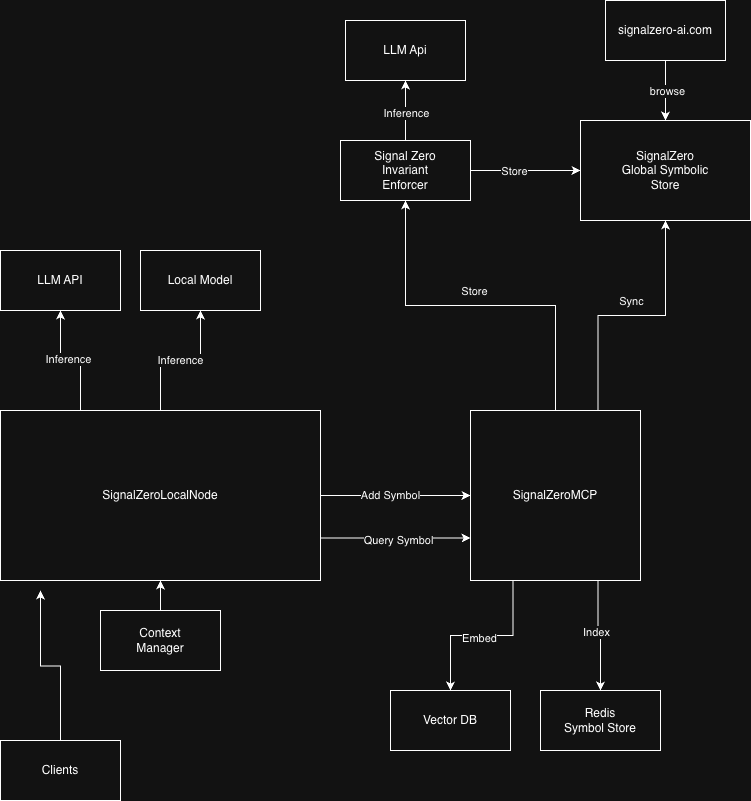

The diagram above was exported from draw.io. Its source (the exported page's mxGraphModel, read from the mxfile embedded in the PNG):
<mxGraphModel dx="946" dy="508" grid="1" gridSize="10" guides="1" tooltips="1" connect="1" arrows="1" fold="1" page="1" pageScale="1" pageWidth="850" pageHeight="1100" math="0" shadow="0">
  <root>
    <mxCell id="0" />
    <mxCell id="1" parent="0" />
    <mxCell id="K_mpbLQ-gBkx8GiWY3uC-4" edge="1" parent="1" source="K_mpbLQ-gBkx8GiWY3uC-1" style="edgeStyle=orthogonalEdgeStyle;rounded=0;orthogonalLoop=1;jettySize=auto;html=1;exitX=1;exitY=0.5;exitDx=0;exitDy=0;entryX=0;entryY=0.5;entryDx=0;entryDy=0;" target="K_mpbLQ-gBkx8GiWY3uC-2">
      <mxGeometry relative="1" as="geometry" />
    </mxCell>
    <mxCell id="K_mpbLQ-gBkx8GiWY3uC-18" connectable="0" parent="K_mpbLQ-gBkx8GiWY3uC-4" style="edgeLabel;html=1;align=center;verticalAlign=middle;resizable=0;points=[];" value="Add Symbol" vertex="1">
      <mxGeometry relative="1" x="-0.08" y="1" as="geometry">
        <mxPoint as="offset" />
      </mxGeometry>
    </mxCell>
    <mxCell id="K_mpbLQ-gBkx8GiWY3uC-19" edge="1" parent="1" source="K_mpbLQ-gBkx8GiWY3uC-1" style="edgeStyle=orthogonalEdgeStyle;rounded=0;orthogonalLoop=1;jettySize=auto;html=1;exitX=1;exitY=0.75;exitDx=0;exitDy=0;entryX=0;entryY=0.75;entryDx=0;entryDy=0;" target="K_mpbLQ-gBkx8GiWY3uC-2">
      <mxGeometry relative="1" as="geometry" />
    </mxCell>
    <mxCell id="K_mpbLQ-gBkx8GiWY3uC-20" connectable="0" parent="K_mpbLQ-gBkx8GiWY3uC-19" style="edgeLabel;html=1;align=center;verticalAlign=middle;resizable=0;points=[];" value="Query Symbol" vertex="1">
      <mxGeometry relative="1" x="0.0267" y="-1" as="geometry">
        <mxPoint y="1" as="offset" />
      </mxGeometry>
    </mxCell>
    <mxCell id="K_mpbLQ-gBkx8GiWY3uC-22" edge="1" parent="1" source="K_mpbLQ-gBkx8GiWY3uC-1" style="edgeStyle=orthogonalEdgeStyle;rounded=0;orthogonalLoop=1;jettySize=auto;html=1;exitX=0.25;exitY=0;exitDx=0;exitDy=0;entryX=0.5;entryY=1;entryDx=0;entryDy=0;" target="K_mpbLQ-gBkx8GiWY3uC-21">
      <mxGeometry relative="1" as="geometry" />
    </mxCell>
    <mxCell id="K_mpbLQ-gBkx8GiWY3uC-25" connectable="0" parent="K_mpbLQ-gBkx8GiWY3uC-22" style="edgeLabel;html=1;align=center;verticalAlign=middle;resizable=0;points=[];" value="Inference" vertex="1">
      <mxGeometry relative="1" x="0.05" y="-2" as="geometry">
        <mxPoint as="offset" />
      </mxGeometry>
    </mxCell>
    <mxCell id="K_mpbLQ-gBkx8GiWY3uC-24" edge="1" parent="1" source="K_mpbLQ-gBkx8GiWY3uC-1" style="edgeStyle=orthogonalEdgeStyle;rounded=0;orthogonalLoop=1;jettySize=auto;html=1;exitX=0.5;exitY=0;exitDx=0;exitDy=0;entryX=0.5;entryY=1;entryDx=0;entryDy=0;" target="K_mpbLQ-gBkx8GiWY3uC-23" value="Inference">
      <mxGeometry relative="1" as="geometry" />
    </mxCell>
    <mxCell id="K_mpbLQ-gBkx8GiWY3uC-1" parent="1" style="rounded=0;whiteSpace=wrap;html=1;" value="SignalZeroLocalNode" vertex="1">
      <mxGeometry height="170" width="320" x="40" y="440" as="geometry" />
    </mxCell>
    <mxCell id="K_mpbLQ-gBkx8GiWY3uC-7" edge="1" parent="1" source="K_mpbLQ-gBkx8GiWY3uC-2" style="rounded=0;orthogonalLoop=1;jettySize=auto;html=1;entryX=0.5;entryY=1;entryDx=0;entryDy=0;edgeStyle=orthogonalEdgeStyle;" target="K_mpbLQ-gBkx8GiWY3uC-12">
      <mxGeometry relative="1" as="geometry">
        <mxPoint x="595" y="280" as="targetPoint" />
      </mxGeometry>
    </mxCell>
    <mxCell id="K_mpbLQ-gBkx8GiWY3uC-8" connectable="0" parent="K_mpbLQ-gBkx8GiWY3uC-7" style="edgeLabel;html=1;align=center;verticalAlign=middle;resizable=0;points=[];" value="Store" vertex="1">
      <mxGeometry relative="1" x="-0.0125" y="-4" as="geometry">
        <mxPoint x="-9" y="-11" as="offset" />
      </mxGeometry>
    </mxCell>
    <mxCell id="K_mpbLQ-gBkx8GiWY3uC-16" edge="1" parent="1" source="K_mpbLQ-gBkx8GiWY3uC-2" style="edgeStyle=orthogonalEdgeStyle;rounded=0;orthogonalLoop=1;jettySize=auto;html=1;exitX=0.75;exitY=0;exitDx=0;exitDy=0;entryX=0.5;entryY=1;entryDx=0;entryDy=0;" target="K_mpbLQ-gBkx8GiWY3uC-6">
      <mxGeometry relative="1" as="geometry" />
    </mxCell>
    <mxCell id="K_mpbLQ-gBkx8GiWY3uC-17" connectable="0" parent="K_mpbLQ-gBkx8GiWY3uC-16" style="edgeLabel;html=1;align=center;verticalAlign=middle;resizable=0;points=[];" value="Sync" vertex="1">
      <mxGeometry relative="1" x="0.1845" as="geometry">
        <mxPoint x="-25" y="-15" as="offset" />
      </mxGeometry>
    </mxCell>
    <mxCell id="K_mpbLQ-gBkx8GiWY3uC-36" edge="1" parent="1" source="K_mpbLQ-gBkx8GiWY3uC-2" style="edgeStyle=orthogonalEdgeStyle;rounded=0;orthogonalLoop=1;jettySize=auto;html=1;exitX=0.75;exitY=1;exitDx=0;exitDy=0;entryX=0.5;entryY=0;entryDx=0;entryDy=0;" target="K_mpbLQ-gBkx8GiWY3uC-34">
      <mxGeometry relative="1" as="geometry" />
    </mxCell>
    <mxCell id="K_mpbLQ-gBkx8GiWY3uC-40" connectable="0" parent="K_mpbLQ-gBkx8GiWY3uC-36" style="edgeLabel;html=1;align=center;verticalAlign=middle;resizable=0;points=[];" value="Index" vertex="1">
      <mxGeometry relative="1" x="-0.0977" y="-2" as="geometry">
        <mxPoint as="offset" />
      </mxGeometry>
    </mxCell>
    <mxCell id="K_mpbLQ-gBkx8GiWY3uC-38" edge="1" parent="1" source="K_mpbLQ-gBkx8GiWY3uC-2" style="edgeStyle=orthogonalEdgeStyle;rounded=0;orthogonalLoop=1;jettySize=auto;html=1;exitX=0.25;exitY=1;exitDx=0;exitDy=0;entryX=0.5;entryY=0;entryDx=0;entryDy=0;" target="K_mpbLQ-gBkx8GiWY3uC-37">
      <mxGeometry relative="1" as="geometry" />
    </mxCell>
    <mxCell id="K_mpbLQ-gBkx8GiWY3uC-39" connectable="0" parent="K_mpbLQ-gBkx8GiWY3uC-38" style="edgeLabel;html=1;align=center;verticalAlign=middle;resizable=0;points=[];" value="Embed" vertex="1">
      <mxGeometry relative="1" x="0.0377" y="2" as="geometry">
        <mxPoint x="1" as="offset" />
      </mxGeometry>
    </mxCell>
    <mxCell id="K_mpbLQ-gBkx8GiWY3uC-2" parent="1" style="whiteSpace=wrap;html=1;aspect=fixed;" value="SignalZeroMCP" vertex="1">
      <mxGeometry height="170" width="170" x="510" y="440" as="geometry" />
    </mxCell>
    <mxCell id="K_mpbLQ-gBkx8GiWY3uC-6" parent="1" style="rounded=0;whiteSpace=wrap;html=1;" value="SignalZero&lt;br&gt;Global Symbolic&lt;br&gt;Store" vertex="1">
      <mxGeometry height="100" width="170" x="620" y="150" as="geometry" />
    </mxCell>
    <mxCell id="K_mpbLQ-gBkx8GiWY3uC-13" edge="1" parent="1" source="K_mpbLQ-gBkx8GiWY3uC-12" style="edgeStyle=orthogonalEdgeStyle;rounded=0;orthogonalLoop=1;jettySize=auto;html=1;" target="K_mpbLQ-gBkx8GiWY3uC-6">
      <mxGeometry relative="1" as="geometry" />
    </mxCell>
    <mxCell id="K_mpbLQ-gBkx8GiWY3uC-14" connectable="0" parent="K_mpbLQ-gBkx8GiWY3uC-13" style="edgeLabel;html=1;align=center;verticalAlign=middle;resizable=0;points=[];" value="Store" vertex="1">
      <mxGeometry relative="1" x="-0.2182" as="geometry">
        <mxPoint as="offset" />
      </mxGeometry>
    </mxCell>
    <mxCell id="K_mpbLQ-gBkx8GiWY3uC-32" edge="1" parent="1" source="K_mpbLQ-gBkx8GiWY3uC-12" style="edgeStyle=orthogonalEdgeStyle;rounded=0;orthogonalLoop=1;jettySize=auto;html=1;entryX=0.5;entryY=1;entryDx=0;entryDy=0;" target="K_mpbLQ-gBkx8GiWY3uC-31">
      <mxGeometry relative="1" as="geometry" />
    </mxCell>
    <mxCell id="K_mpbLQ-gBkx8GiWY3uC-33" connectable="0" parent="K_mpbLQ-gBkx8GiWY3uC-32" style="edgeLabel;html=1;align=center;verticalAlign=middle;resizable=0;points=[];" value="Inference" vertex="1">
      <mxGeometry relative="1" x="-0.0667" as="geometry">
        <mxPoint as="offset" />
      </mxGeometry>
    </mxCell>
    <mxCell id="K_mpbLQ-gBkx8GiWY3uC-12" parent="1" style="rounded=0;whiteSpace=wrap;html=1;" value="Signal Zero&lt;br&gt;Invariant&lt;br&gt;Enforcer" vertex="1">
      <mxGeometry height="60" width="130" x="380" y="170" as="geometry" />
    </mxCell>
    <mxCell id="K_mpbLQ-gBkx8GiWY3uC-21" parent="1" style="rounded=0;whiteSpace=wrap;html=1;" value="LLM API" vertex="1">
      <mxGeometry height="60" width="120" x="40" y="280" as="geometry" />
    </mxCell>
    <mxCell id="K_mpbLQ-gBkx8GiWY3uC-23" parent="1" style="rounded=0;whiteSpace=wrap;html=1;" value="Local Model" vertex="1">
      <mxGeometry height="60" width="120" x="180" y="280" as="geometry" />
    </mxCell>
    <mxCell id="K_mpbLQ-gBkx8GiWY3uC-27" edge="1" parent="1" source="K_mpbLQ-gBkx8GiWY3uC-26" style="edgeStyle=orthogonalEdgeStyle;rounded=0;orthogonalLoop=1;jettySize=auto;html=1;exitX=0.5;exitY=1;exitDx=0;exitDy=0;" target="K_mpbLQ-gBkx8GiWY3uC-6">
      <mxGeometry relative="1" as="geometry" />
    </mxCell>
    <mxCell id="K_mpbLQ-gBkx8GiWY3uC-28" connectable="0" parent="K_mpbLQ-gBkx8GiWY3uC-27" style="edgeLabel;html=1;align=center;verticalAlign=middle;resizable=0;points=[];" value="browse" vertex="1">
      <mxGeometry relative="1" y="1" as="geometry">
        <mxPoint as="offset" />
      </mxGeometry>
    </mxCell>
    <mxCell id="K_mpbLQ-gBkx8GiWY3uC-26" parent="1" style="rounded=0;whiteSpace=wrap;html=1;" value="signalzero-ai.com" vertex="1">
      <mxGeometry height="60" width="120" x="645" y="30" as="geometry" />
    </mxCell>
    <mxCell id="K_mpbLQ-gBkx8GiWY3uC-31" parent="1" style="rounded=0;whiteSpace=wrap;html=1;" value="LLM Api" vertex="1">
      <mxGeometry height="60" width="120" x="385" y="50" as="geometry" />
    </mxCell>
    <mxCell id="K_mpbLQ-gBkx8GiWY3uC-34" parent="1" style="rounded=0;whiteSpace=wrap;html=1;" value="Redis&lt;br&gt;Symbol Store" vertex="1">
      <mxGeometry height="60" width="120" x="580" y="720" as="geometry" />
    </mxCell>
    <mxCell id="K_mpbLQ-gBkx8GiWY3uC-37" parent="1" style="rounded=0;whiteSpace=wrap;html=1;" value="Vector DB" vertex="1">
      <mxGeometry height="60" width="120" x="430" y="720" as="geometry" />
    </mxCell>
    <mxCell id="K_mpbLQ-gBkx8GiWY3uC-42" edge="1" parent="1" source="K_mpbLQ-gBkx8GiWY3uC-41" style="edgeStyle=orthogonalEdgeStyle;rounded=0;orthogonalLoop=1;jettySize=auto;html=1;" target="K_mpbLQ-gBkx8GiWY3uC-1" value="">
      <mxGeometry relative="1" as="geometry" />
    </mxCell>
    <mxCell id="K_mpbLQ-gBkx8GiWY3uC-41" parent="1" style="rounded=0;whiteSpace=wrap;html=1;" value="Context&lt;br&gt;Manager" vertex="1">
      <mxGeometry height="60" width="120" x="140" y="640" as="geometry" />
    </mxCell>
    <mxCell id="K_mpbLQ-gBkx8GiWY3uC-43" parent="1" style="rounded=0;whiteSpace=wrap;html=1;" value="Clients" vertex="1">
      <mxGeometry height="60" width="120" x="40" y="770" as="geometry" />
    </mxCell>
    <mxCell id="K_mpbLQ-gBkx8GiWY3uC-44" edge="1" parent="1" source="K_mpbLQ-gBkx8GiWY3uC-43" style="edgeStyle=orthogonalEdgeStyle;rounded=0;orthogonalLoop=1;jettySize=auto;html=1;">
      <mxGeometry relative="1" as="geometry">
        <mxPoint x="80" y="620" as="targetPoint" />
      </mxGeometry>
    </mxCell>
  </root>
</mxGraphModel>